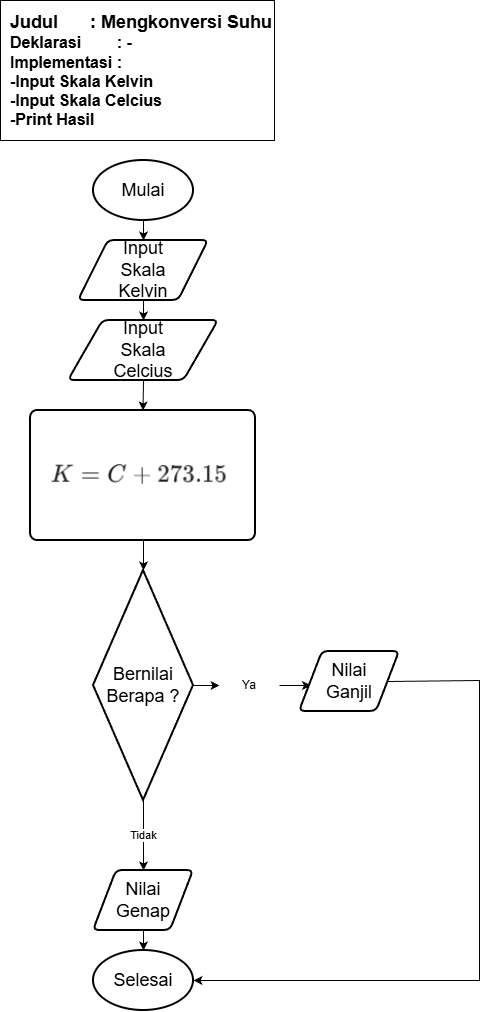

The diagram above was exported from draw.io. Its source (the exported page's mxGraphModel, read from the mxfile embedded in the PNG):
<mxGraphModel dx="1042" dy="562" grid="1" gridSize="10" guides="1" tooltips="1" connect="1" arrows="1" fold="1" page="1" pageScale="1" pageWidth="827" pageHeight="1169" math="0" shadow="0">
  <root>
    <mxCell id="0" />
    <mxCell id="1" parent="0" />
    <mxCell id="TIUEZEXLP4zpiSRaJxug-1" parent="1" style="strokeWidth=2;html=1;shape=mxgraph.flowchart.start_1;whiteSpace=wrap;" value="&lt;font style=&quot;font-size: 18px;&quot;&gt;Mulai&lt;/font&gt;" vertex="1">
      <mxGeometry height="60" width="100" x="473" y="310" as="geometry" />
    </mxCell>
    <mxCell id="TIUEZEXLP4zpiSRaJxug-2" parent="1" style="shape=parallelogram;html=1;strokeWidth=2;perimeter=parallelogramPerimeter;whiteSpace=wrap;rounded=1;arcSize=12;size=0.23;" value="&lt;span style=&quot;font-size: 18px;&quot;&gt;Input&lt;/span&gt;&lt;div&gt;&lt;span style=&quot;font-size: 18px;&quot;&gt;Skala&lt;/span&gt;&lt;/div&gt;&lt;div&gt;&lt;span style=&quot;font-size: 18px;&quot;&gt;Kelvin&lt;/span&gt;&lt;/div&gt;" vertex="1">
      <mxGeometry height="60" width="130" x="458" y="390" as="geometry" />
    </mxCell>
    <mxCell id="TIUEZEXLP4zpiSRaJxug-3" parent="1" style="rounded=1;whiteSpace=wrap;html=1;absoluteArcSize=1;arcSize=14;strokeWidth=2;" value="" vertex="1">
      <mxGeometry height="130" width="225" x="410" y="560" as="geometry" />
    </mxCell>
    <mxCell id="TIUEZEXLP4zpiSRaJxug-4" parent="1" style="strokeWidth=2;html=1;shape=mxgraph.flowchart.start_1;whiteSpace=wrap;" value="&lt;span style=&quot;font-size: 18px;&quot;&gt;Selesai&lt;/span&gt;" vertex="1">
      <mxGeometry height="60" width="100" x="473" y="1100" as="geometry" />
    </mxCell>
    <mxCell id="TIUEZEXLP4zpiSRaJxug-5" edge="1" parent="1" source="TIUEZEXLP4zpiSRaJxug-1" style="endArrow=classic;html=1;rounded=0;exitX=0.5;exitY=1;exitDx=0;exitDy=0;exitPerimeter=0;entryX=0.5;entryY=0;entryDx=0;entryDy=0;" target="TIUEZEXLP4zpiSRaJxug-2" value="">
      <mxGeometry height="50" relative="1" width="50" as="geometry">
        <mxPoint x="498" y="440" as="sourcePoint" />
        <mxPoint x="548" y="390" as="targetPoint" />
      </mxGeometry>
    </mxCell>
    <mxCell id="TIUEZEXLP4zpiSRaJxug-6" edge="1" parent="1" source="TIUEZEXLP4zpiSRaJxug-9" style="endArrow=classic;html=1;rounded=0;exitX=0.5;exitY=1;exitDx=0;exitDy=0;entryX=0.5;entryY=0;entryDx=0;entryDy=0;" target="TIUEZEXLP4zpiSRaJxug-3" value="">
      <mxGeometry height="50" relative="1" width="50" as="geometry">
        <mxPoint x="549" y="540" as="sourcePoint" />
        <mxPoint x="599" y="490" as="targetPoint" />
      </mxGeometry>
    </mxCell>
    <mxCell id="TIUEZEXLP4zpiSRaJxug-7" edge="1" parent="1" source="TIUEZEXLP4zpiSRaJxug-2" style="endArrow=classic;html=1;rounded=0;exitX=0.5;exitY=1;exitDx=0;exitDy=0;entryX=0.5;entryY=0;entryDx=0;entryDy=0;" target="TIUEZEXLP4zpiSRaJxug-9" value="">
      <mxGeometry height="50" relative="1" width="50" as="geometry">
        <mxPoint x="529" y="470" as="sourcePoint" />
        <mxPoint x="579" y="420" as="targetPoint" />
      </mxGeometry>
    </mxCell>
    <mxCell id="TIUEZEXLP4zpiSRaJxug-8" edge="1" parent="1" style="endArrow=classic;html=1;rounded=0;exitX=0.5;exitY=1;exitDx=0;exitDy=0;entryX=0.5;entryY=0;entryDx=0;entryDy=0;" target="TIUEZEXLP4zpiSRaJxug-11" value="">
      <mxGeometry height="50" relative="1" width="50" as="geometry">
        <mxPoint x="520.9999999999998" y="1030" as="sourcePoint" />
        <mxPoint x="589" y="960" as="targetPoint" />
      </mxGeometry>
    </mxCell>
    <mxCell id="TIUEZEXLP4zpiSRaJxug-9" parent="1" style="shape=parallelogram;html=1;strokeWidth=2;perimeter=parallelogramPerimeter;whiteSpace=wrap;rounded=1;arcSize=12;size=0.23;" value="&lt;span style=&quot;font-size: 18px;&quot;&gt;Input&lt;/span&gt;&lt;div&gt;&lt;span style=&quot;font-size: 18px;&quot;&gt;Skala&lt;/span&gt;&lt;/div&gt;&lt;div&gt;&lt;span style=&quot;font-size: 18px;&quot;&gt;Celcius&lt;/span&gt;&lt;/div&gt;" vertex="1">
      <mxGeometry height="60" width="150" x="448" y="470" as="geometry" />
    </mxCell>
    <mxCell id="TIUEZEXLP4zpiSRaJxug-10" edge="1" parent="1" source="TIUEZEXLP4zpiSRaJxug-11" style="edgeStyle=orthogonalEdgeStyle;rounded=0;orthogonalLoop=1;jettySize=auto;html=1;" target="TIUEZEXLP4zpiSRaJxug-4" value="">
      <mxGeometry relative="1" as="geometry" />
    </mxCell>
    <mxCell id="TIUEZEXLP4zpiSRaJxug-11" parent="1" style="shape=parallelogram;html=1;strokeWidth=2;perimeter=parallelogramPerimeter;whiteSpace=wrap;rounded=1;arcSize=12;size=0.23;" value="&lt;span style=&quot;font-size: 18px;&quot;&gt;Nilai&lt;/span&gt;&lt;div&gt;&lt;span style=&quot;font-size: 18px;&quot;&gt;Genap&lt;/span&gt;&lt;/div&gt;" vertex="1">
      <mxGeometry height="60" width="100" x="473" y="1020" as="geometry" />
    </mxCell>
    <mxCell id="TIUEZEXLP4zpiSRaJxug-12" edge="1" parent="1" style="endArrow=classic;html=1;rounded=0;exitX=0.5;exitY=1;exitDx=0;exitDy=0;entryX=0.5;entryY=0;entryDx=0;entryDy=0;" value="">
      <mxGeometry height="50" relative="1" width="50" as="geometry">
        <mxPoint x="523" y="1080" as="sourcePoint" />
        <mxPoint x="523" y="1100" as="targetPoint" />
      </mxGeometry>
    </mxCell>
    <mxCell id="TIUEZEXLP4zpiSRaJxug-13" parent="1" style="rounded=0;whiteSpace=wrap;html=1;align=right;" value="&lt;div style=&quot;text-align: justify;&quot;&gt;&lt;b style=&quot;font-size: 18px; background-color: transparent; color: light-dark(rgb(0, 0, 0), rgb(255, 255, 255));&quot;&gt;Judul&lt;span style=&quot;white-space: pre;&quot;&gt;&#09;&lt;/span&gt;&lt;span style=&quot;white-space: pre;&quot;&gt;&#09;&lt;/span&gt;: Mengkonversi Suhu&lt;/b&gt;&lt;/div&gt;&lt;div style=&quot;text-align: justify;&quot;&gt;&lt;font size=&quot;3&quot;&gt;&lt;b&gt;Deklarasi&lt;span style=&quot;white-space: pre;&quot;&gt;&#09;&lt;/span&gt;&lt;span style=&quot;white-space: pre;&quot;&gt;&#09;&lt;/span&gt;: -&lt;/b&gt;&lt;/font&gt;&lt;/div&gt;&lt;div style=&quot;text-align: justify;&quot;&gt;&lt;font size=&quot;3&quot;&gt;&lt;b&gt;Implementasi&lt;span style=&quot;white-space: pre;&quot;&gt;&#09;&lt;/span&gt;:&amp;nbsp;&lt;/b&gt;&lt;/font&gt;&lt;/div&gt;&lt;div style=&quot;text-align: justify;&quot;&gt;&lt;font size=&quot;3&quot;&gt;&lt;b&gt;-Input Skala Kelvin&lt;/b&gt;&lt;/font&gt;&lt;/div&gt;&lt;div style=&quot;text-align: justify;&quot;&gt;&lt;font size=&quot;3&quot;&gt;&lt;b&gt;-Input Skala Celcius&lt;/b&gt;&lt;/font&gt;&lt;/div&gt;&lt;div style=&quot;text-align: justify;&quot;&gt;&lt;font size=&quot;3&quot;&gt;&lt;b style=&quot;&quot;&gt;-Print Hasil&lt;/b&gt;&lt;/font&gt;&lt;/div&gt;" vertex="1">
      <mxGeometry height="140" width="274" x="380" y="150" as="geometry" />
    </mxCell>
    <mxCell id="TIUEZEXLP4zpiSRaJxug-14" parent="1" style="strokeWidth=2;html=1;shape=mxgraph.flowchart.decision;whiteSpace=wrap;" value="&lt;span style=&quot;font-size: 18px;&quot;&gt;Bernilai&lt;/span&gt;&lt;div&gt;&lt;span style=&quot;font-size: 18px;&quot;&gt;Berapa ?&lt;/span&gt;&lt;/div&gt;" vertex="1">
      <mxGeometry height="230" width="100" x="473" y="720" as="geometry" />
    </mxCell>
    <mxCell id="TIUEZEXLP4zpiSRaJxug-15" edge="1" parent="1" style="endArrow=classic;html=1;rounded=0;exitX=0.5;exitY=1;exitDx=0;exitDy=0;entryX=0.5;entryY=0;entryDx=0;entryDy=0;" value="">
      <mxGeometry height="50" relative="1" width="50" as="geometry">
        <mxPoint x="523" y="690" as="sourcePoint" />
        <mxPoint x="523" y="720" as="targetPoint" />
      </mxGeometry>
    </mxCell>
    <mxCell id="TIUEZEXLP4zpiSRaJxug-16" edge="1" parent="1" source="TIUEZEXLP4zpiSRaJxug-22" style="endArrow=classic;html=1;rounded=0;entryX=0;entryY=0.5;entryDx=0;entryDy=0;exitX=1;exitY=0.5;exitDx=0;exitDy=0;exitPerimeter=0;" value="">
      <mxGeometry height="50" relative="1" width="50" as="geometry">
        <mxPoint x="699" y="830" as="sourcePoint" />
        <mxPoint x="690.5" y="835" as="targetPoint" />
      </mxGeometry>
    </mxCell>
    <mxCell id="TIUEZEXLP4zpiSRaJxug-17" parent="1" style="shape=parallelogram;html=1;strokeWidth=2;perimeter=parallelogramPerimeter;whiteSpace=wrap;rounded=1;arcSize=12;size=0.23;" value="&lt;span style=&quot;font-size: 18px;&quot;&gt;Nilai&lt;/span&gt;&lt;div&gt;&lt;span style=&quot;font-size: 18px;&quot;&gt;Ganjil&lt;/span&gt;&lt;/div&gt;" vertex="1">
      <mxGeometry height="60" width="100" x="679" y="801" as="geometry" />
    </mxCell>
    <mxCell id="TIUEZEXLP4zpiSRaJxug-18" edge="1" parent="1" source="TIUEZEXLP4zpiSRaJxug-17" style="endArrow=classic;html=1;rounded=0;exitX=1;exitY=0.5;exitDx=0;exitDy=0;entryX=1;entryY=0.5;entryDx=0;entryDy=0;entryPerimeter=0;" target="TIUEZEXLP4zpiSRaJxug-4" value="">
      <mxGeometry height="50" relative="1" width="50" as="geometry">
        <Array as="points">
          <mxPoint x="859" y="830" />
          <mxPoint x="859" y="1130" />
        </Array>
        <mxPoint x="719" y="630" as="sourcePoint" />
        <mxPoint x="829" y="630" as="targetPoint" />
      </mxGeometry>
    </mxCell>
    <mxCell id="TIUEZEXLP4zpiSRaJxug-19" edge="1" parent="1" source="TIUEZEXLP4zpiSRaJxug-14" style="endArrow=classic;html=1;rounded=0;entryX=0.5;entryY=0;entryDx=0;entryDy=0;exitX=0.5;exitY=1;exitDx=0;exitDy=0;exitPerimeter=0;" target="TIUEZEXLP4zpiSRaJxug-11" value="">
      <mxGeometry height="50" relative="1" width="50" as="geometry">
        <mxPoint x="523" y="980" as="sourcePoint" />
        <mxPoint x="767" y="948" as="targetPoint" />
      </mxGeometry>
    </mxCell>
    <mxCell id="TIUEZEXLP4zpiSRaJxug-20" connectable="0" parent="TIUEZEXLP4zpiSRaJxug-19" style="edgeLabel;html=1;align=center;verticalAlign=middle;resizable=0;points=[];" value="Tidak" vertex="1">
      <mxGeometry relative="1" x="-0.04" y="-1" as="geometry">
        <mxPoint as="offset" />
      </mxGeometry>
    </mxCell>
    <mxCell id="TIUEZEXLP4zpiSRaJxug-21" edge="1" parent="1" source="TIUEZEXLP4zpiSRaJxug-14" style="endArrow=classic;html=1;rounded=0;entryX=0;entryY=0.5;entryDx=0;entryDy=0;exitX=1;exitY=0.5;exitDx=0;exitDy=0;exitPerimeter=0;" target="TIUEZEXLP4zpiSRaJxug-22" value="">
      <mxGeometry height="50" relative="1" width="50" as="geometry">
        <mxPoint x="573" y="881" as="sourcePoint" />
        <mxPoint x="691" y="831" as="targetPoint" />
      </mxGeometry>
    </mxCell>
    <mxCell id="TIUEZEXLP4zpiSRaJxug-22" parent="1" style="text;html=1;whiteSpace=wrap;strokeColor=none;fillColor=none;align=center;verticalAlign=middle;rounded=0;" value="Ya" vertex="1">
      <mxGeometry height="30" width="60" x="599" y="820" as="geometry" />
    </mxCell>
    <mxCell id="TIUEZEXLP4zpiSRaJxug-24" parent="1" style="shape=image;verticalLabelPosition=bottom;labelBackgroundColor=default;verticalAlign=top;aspect=fixed;imageAspect=0;image=data:image/png,(base64 omitted: 3168 chars);" value="" vertex="1">
      <mxGeometry height="69.28" width="212" x="416.5" y="590.36" as="geometry" />
    </mxCell>
  </root>
</mxGraphModel>